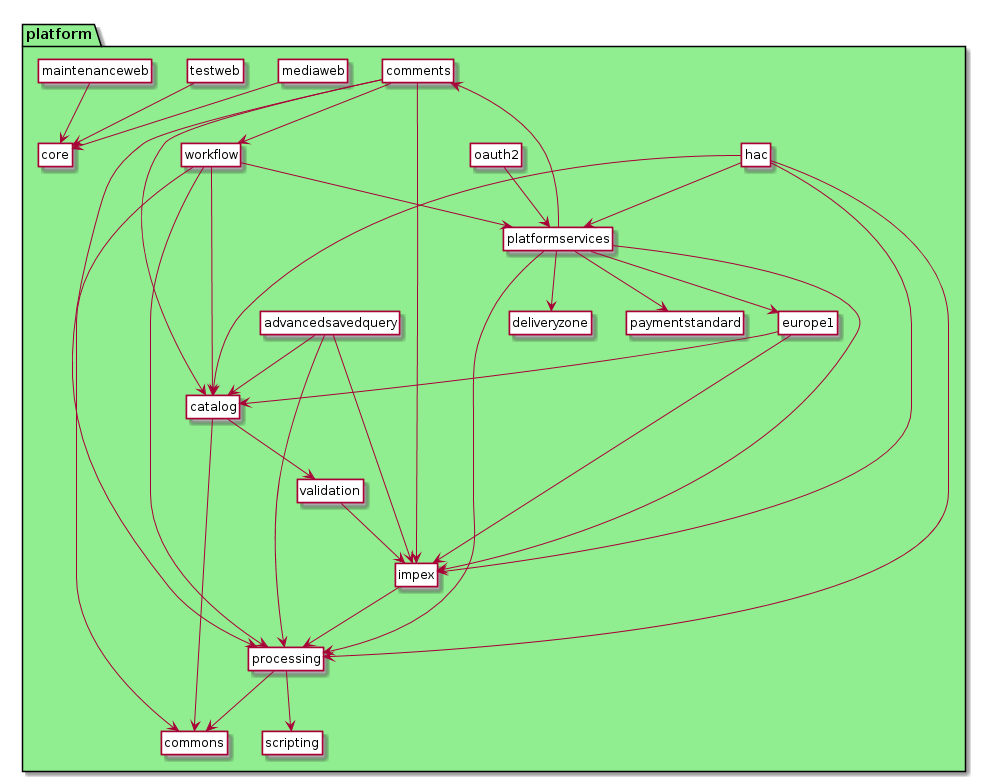

The diagram above was rendered by PlantUML. Its source (embedded in the PNG):
@startuml
hide methods
hide members
hide circle

package platform #lightgreen {

class advancedsavedquery #white
class catalog #white
class comments #white
class commons #white
class core #white
class deliveryzone #white
class europe1 #white
class hac #white
class impex #white
class maintenanceweb #white
class mediaweb #white
class oauth2 #white
class paymentstandard #white
class platformservices #white
class processing #white
class scripting #white
class testweb #white
class validation #white
class workflow #white
}


platformservices --> europe1
platformservices --> impex
platformservices --> processing
platformservices --> deliveryzone
platformservices --> paymentstandard
platformservices --> comments
comments --> impex
comments --> processing
comments --> catalog
comments --> workflow
europe1 --> impex
europe1 --> catalog
mediaweb --> core
processing --> commons
processing --> scripting
hac --> impex
hac --> catalog
hac --> processing
hac --> platformservices
catalog --> validation
catalog --> commons
testweb --> core
oauth2 --> platformservices
maintenanceweb --> core
advancedsavedquery --> impex
advancedsavedquery --> processing
advancedsavedquery --> catalog
workflow --> catalog
workflow --> commons
workflow --> platformservices
workflow --> processing
impex --> processing
validation --> impex
@enduml